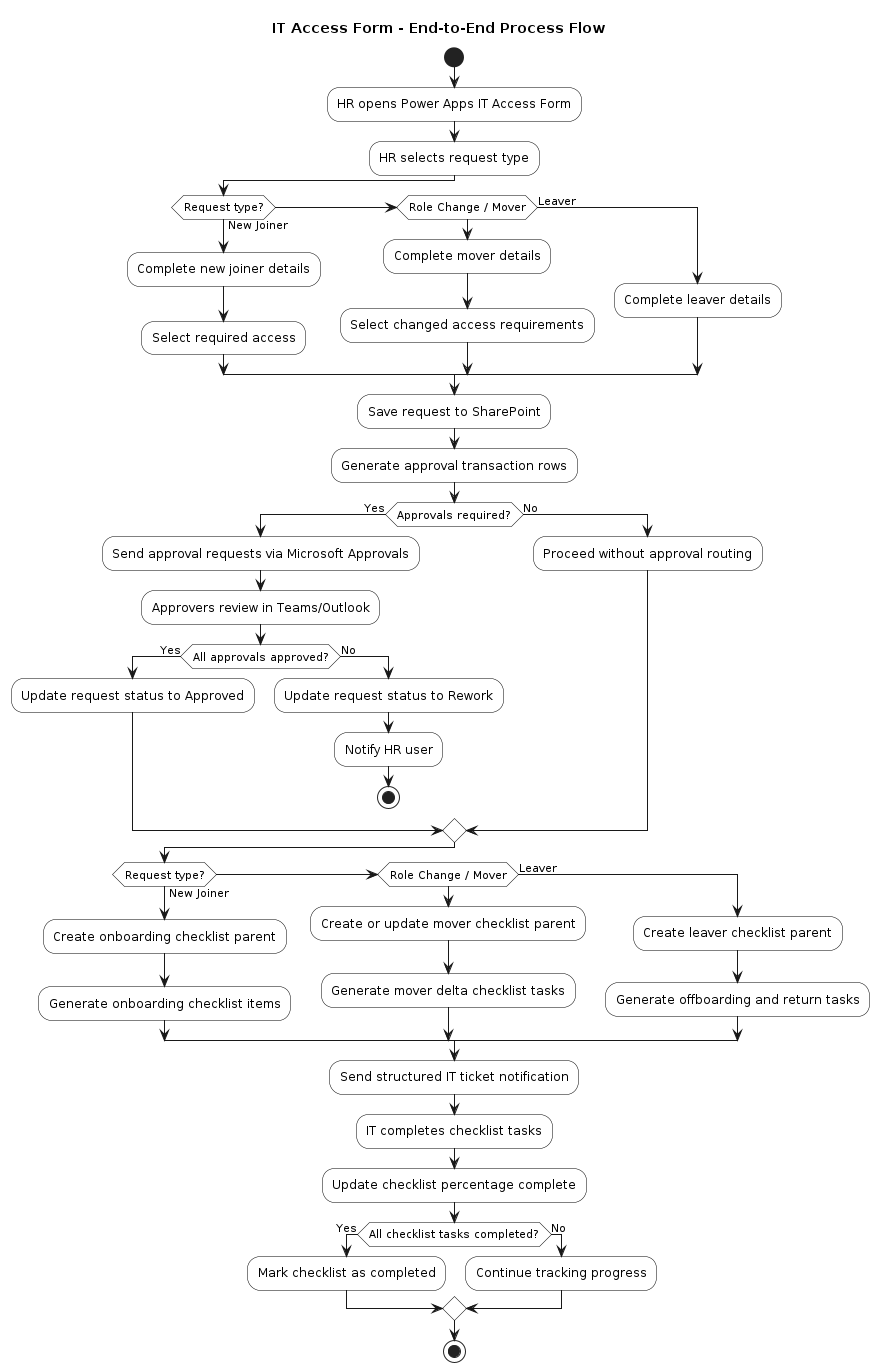

The diagram above was rendered by PlantUML. Its source (embedded in the PNG):
@startuml
title IT Access Form - End-to-End Process Flow

skinparam shadowing false
skinparam activity {
  BackgroundColor White
  BorderColor Black
  FontColor Black
}

start

:HR opens Power Apps IT Access Form;

:HR selects request type;

if (Request type?) then (New Joiner)
    :Complete new joiner details;
    :Select required access;
elseif (Role Change / Mover)
    :Complete mover details;
    :Select changed access requirements;
else (Leaver)
    :Complete leaver details;
endif

:Save request to SharePoint;
:Generate approval transaction rows;

if (Approvals required?) then (Yes)
    :Send approval requests via Microsoft Approvals;
    :Approvers review in Teams/Outlook;

    if (All approvals approved?) then (Yes)
        :Update request status to Approved;
    else (No)
        :Update request status to Rework;
        :Notify HR user;
        stop
    endif
else (No)
    :Proceed without approval routing;
endif

if (Request type?) then (New Joiner)
    :Create onboarding checklist parent;
    :Generate onboarding checklist items;
elseif (Role Change / Mover)
    :Create or update mover checklist parent;
    :Generate mover delta checklist tasks;
else (Leaver)
    :Create leaver checklist parent;
    :Generate offboarding and return tasks;
endif

:Send structured IT ticket notification;
:IT completes checklist tasks;
:Update checklist percentage complete;

if (All checklist tasks completed?) then (Yes)
    :Mark checklist as completed;
else (No)
    :Continue tracking progress;
endif

stop
@enduml